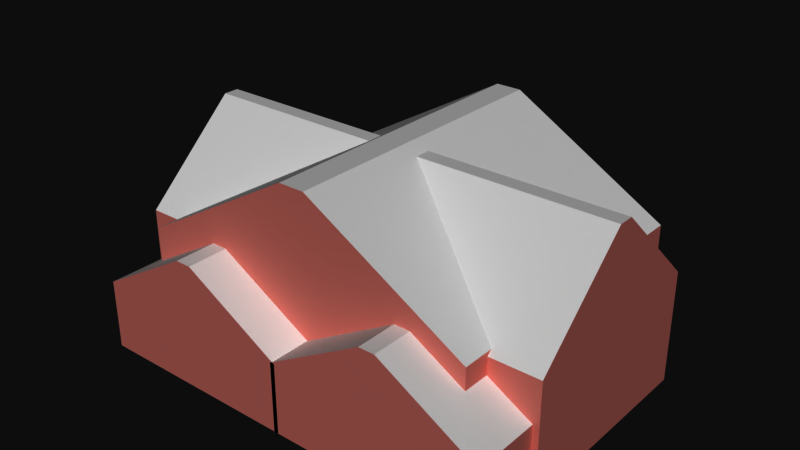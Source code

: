 # Source: houseAmerican.blend  (saved by Blender 2.79.6; exported with 4.5.12 LTS)
import bpy
from mathutils import Matrix  # noqa: F401  (used for matrix-valued properties, if any)

bpy.ops.wm.read_factory_settings(use_empty=True)
scene = bpy.context.scene
scene.name = 'Scene'

# ---- collections
col_collection_1 = bpy.data.collections.new('Collection 1'); scene.collection.children.link(col_collection_1)
col_collection_1.hide_render = True
col_collection_1.hide_viewport = True
col_collection_2 = bpy.data.collections.new('Collection 2'); scene.collection.children.link(col_collection_2)
col_collection_2.hide_render = True
col_collection_2.hide_viewport = True
col_collection_3 = bpy.data.collections.new('Collection 3'); scene.collection.children.link(col_collection_3)

# ---- materials (node trees are filled in below, after node groups)
mat_untitled = bpy.data.materials.new('Untitled')
mat_untitled.alpha_threshold = 0.0
mat_untitled.roughness = 0.5
mat_material = bpy.data.materials.new('Material')
mat_material.alpha_threshold = 0.0
mat_material.roughness = 0.5

# ---- material node trees
mat_untitled.use_nodes = True; mat_untitled.node_tree.nodes.clear()
_N = mat_untitled.node_tree.nodes; _L = mat_untitled.node_tree.links
n0 = _N.new('ShaderNodeOutputMaterial'); n0.name = 'Material Output'; n0.location = (300, 300)
n1 = _N.new('ShaderNodeBsdfDiffuse'); n1.name = 'Diffuse BSDF'; n1.location = (10, 300)
n1.inputs[0].default_value = (0.8, 0.412, 0.3712, 1.0)
_L.new(n1.outputs[0], n0.inputs[0])
n0.is_active_output = True
mat_material.use_nodes = True; mat_material.node_tree.nodes.clear()
_N = mat_material.node_tree.nodes; _L = mat_material.node_tree.links
n0 = _N.new('ShaderNodeOutputMaterial'); n0.name = 'Material Output'; n0.location = (300, 300)
n1 = _N.new('ShaderNodeBsdfDiffuse'); n1.name = 'Diffuse BSDF'; n1.location = (10, 300)
_L.new(n1.outputs[0], n0.inputs[0])
n0.is_active_output = True

# ---- world
world_world = bpy.data.worlds.new('World'); scene.world = world_world
world_world.color = (0.05088, 0.05088, 0.05088)
world_world.use_sun_shadow = False
world_world.sun_shadow_jitter_overblur = 0.0

# ---- meshes
me_plane = bpy.data.meshes.new('Plane')
me_plane.from_pydata([(-2.655, -2.099, -0.02161), (5.029, -2.099, -0.02161), (-2.655, 3.089, -0.02161), (5.029, 3.089, -0.02161), (-2.655, -2.099, 3.653), (5.029, -2.099, 3.653), (-2.655, 3.089, 3.653), (5.029, 3.089, 3.653), (-2.655, -2.099, 3.653), (5.029, -2.099, 3.653), (-2.655, 3.089, 3.653), (5.029, 3.089, 3.653), (0.8984, 3.089, 6.617), (0.8984, -2.099, 6.617), (1.476, -2.099, 6.617), (1.476, 3.089, 6.617), (-5.194, -4.591, 0.0), (1.177, -4.591, 0.0), (-5.194, 3.205, 0.0), (1.177, 3.205, 0.0), (-5.194, -4.591, 2.324), (1.177, -4.591, 2.324), (-5.194, 3.205, 2.324), (1.177, 3.205, 2.324), (-5.194, -4.591, 2.324), (1.177, -4.591, 2.324), (-5.194, 3.205, 2.324), (1.177, 3.205, 2.324), (-2.248, 3.205, 4.198), (-2.248, -4.591, 4.198), (-1.769, -4.591, 4.198), (-1.769, 3.205, 4.198), (-0.3577, -4.559, -0.02161), (5.085, -4.559, -0.02161), (-0.3577, 0.6294, -0.02161), (5.085, 0.6294, -0.02161), (-0.3577, -4.559, 1.964), (5.085, -4.559, 1.964), (-0.3577, 0.6294, 1.964), (5.085, 0.6294, 1.964), (-0.3577, -4.559, 1.964), (5.085, -4.559, 1.964), (-0.3577, 0.6294, 1.964), (5.085, 0.6294, 1.964), (2.159, 0.6294, 3.564), (2.159, -4.559, 3.564), (2.568, -4.559, 3.564), (2.568, 0.6294, 3.564)], [], [(0, 2, 3, 1), (4, 5, 7, 6), (3, 2, 6, 7), (0, 1, 5, 4), (1, 3, 7, 5), (2, 0, 4, 6), (8, 10, 11, 9), (13, 14, 15, 12), (9, 11, 15, 14), (10, 8, 13, 12), (11, 10, 12, 15), (8, 9, 14, 13), (16, 18, 19, 17), (20, 21, 23, 22), (19, 18, 22, 23), (16, 17, 21, 20), (17, 19, 23, 21), (18, 16, 20, 22), (24, 26, 27, 25), (29, 30, 31, 28), (25, 27, 31, 30), (26, 24, 29, 28), (27, 26, 28, 31), (24, 25, 30, 29), (32, 34, 35, 33), (36, 37, 39, 38), (35, 34, 38, 39), (32, 33, 37, 36), (33, 35, 39, 37), (34, 32, 36, 38), (40, 42, 43, 41), (45, 46, 47, 44), (41, 43, 47, 46), (42, 40, 45, 44), (43, 42, 44, 47), (40, 41, 46, 45)])
me_plane.polygons.foreach_set('material_index', [0, 0, 0, 0, 0, 0, 0, 1, 1, 1, 0, 0, 0, 0, 0, 0, 0, 0, 0, 1, 1, 1, 0, 0, 0, 0, 0, 0, 0, 0, 0, 1, 1, 1, 0, 0])
_uv = me_plane.uv_layers.new(name='UVMap')
_uv.uv.foreach_set('vector', [0.0, 0.0, 0.0, 0.0, 0.0, 0.0, 0.0, 0.0, 0.0, 0.0, 0.0, 0.0, 0.0, 0.0, 0.0, 0.0, 0.7083, 0.3388, 0.0001603, 0.3388, 0.0001603, 0.0001603, 0.7083, 0.0001603, 0.0001998, 0.0001998, 0.65, 0.0001999, 0.65, 0.311, 0.0001999, 0.311, 0.0001338, 0.0001338, 0.9163, 0.0001338, 0.9163, 0.6491, 0.0001339, 0.6491, 0.0, 0.0, 0.0, 0.0, 0.0, 0.0, 0.0, 0.0, 0.0, 0.0, 0.0, 0.0, 0.0, 0.0, 0.0, 0.0, 0.0, 0.0, 0.0, 0.0, 0.0, 0.0, 0.0, 0.0, 0.0, 0.0, 0.0, 0.0, 0.0, 0.0, 0.0, 0.0, 0.0, 0.0, 0.0, 0.0, 0.0, 0.0, 0.0, 0.0, 0.7083, 0.6123, 0.0001603, 0.6123, 0.3276, 0.3392, 0.3808, 0.3392, 0.0001998, 0.3114, 0.65, 0.3114, 0.3495, 0.562, 0.3007, 0.562, 0.0, 0.0, 0.0, 0.0, 0.0, 0.0, 0.0, 0.0, 0.0, 0.0, 0.0, 0.0, 0.0, 0.0, 0.0, 0.0, 0.5874, 0.8268, 0.0001603, 0.8268, 0.0001603, 0.6126, 0.5874, 0.6126, 0.0001998, 0.5624, 0.5391, 0.5624, 0.5391, 0.759, 0.0001999, 0.759, 0.0, 0.0, 0.0, 0.0, 0.0, 0.0, 0.0, 0.0, 0.9999, 0.2981, 5.459e-05, 0.2981, 5.459e-05, 5.459e-05, 0.9999, 5.459e-05, 0.0, 0.0, 0.0, 0.0, 0.0, 0.0, 0.0, 0.0, 0.0, 0.0, 0.0, 0.0, 0.0, 0.0, 0.0, 0.0, 0.0, 0.0, 0.0, 0.0, 0.0, 0.0, 0.0, 0.0, 0.0, 0.0, 0.0, 0.0, 0.0, 0.0, 0.0, 0.0, 0.5874, 0.9998, 0.0001603, 0.9998, 0.2717, 0.8271, 0.3158, 0.8271, 0.0001998, 0.7594, 0.5391, 0.7594, 0.2899, 0.9179, 0.2494, 0.9179, 0.0, 0.0, 0.0, 0.0, 0.0, 0.0, 0.0, 0.0, 0.0, 0.0, 0.0, 0.0, 0.0, 0.0, 0.0, 0.0, 0.0, 0.0, 0.0, 0.0, 0.0, 0.0, 0.0, 0.0, 0.5395, 0.5624, 0.9998, 0.5624, 0.9998, 0.7303, 0.5395, 0.7303, 0.0001338, 0.6493, 0.9163, 0.6493, 0.9163, 0.9999, 0.0001339, 0.9999, 0.0, 0.0, 0.0, 0.0, 0.0, 0.0, 0.0, 0.0, 0.0, 0.0, 0.0, 0.0, 0.0, 0.0, 0.0, 0.0, 0.0, 0.0, 0.0, 0.0, 0.0, 0.0, 0.0, 0.0, 0.0, 0.0, 0.0, 0.0, 0.0, 0.0, 0.0, 0.0, 0.0, 0.0, 0.0, 0.0, 0.0, 0.0, 0.0, 0.0, 0.0, 0.0, 0.0, 0.0, 0.0, 0.0, 0.0, 0.0, 0.5395, 0.7307, 0.9998, 0.7307, 0.7869, 0.8661, 0.7523, 0.8661])
me_plane.materials.append(mat_untitled)
me_plane.materials.append(mat_material)
me_plane.use_remesh_preserve_volume = False
me_plane.use_remesh_preserve_attributes = False
me_plane.use_mirror_vertex_groups = False
me_plane.update()
me_plane_007 = bpy.data.meshes.new('Plane.007')
me_plane_007.from_pydata([(-2.15, -3.898, 0.0), (4.222, -3.898, 0.0), (-2.15, 3.898, 0.0), (4.222, 3.898, 0.0), (-2.15, -3.898, 2.324), (4.222, -3.898, 2.324), (-2.15, 3.898, 2.324), (4.222, 3.898, 2.324), (-2.15, -3.898, 2.324), (4.222, -3.898, 2.324), (-2.15, 3.898, 2.324), (4.222, 3.898, 2.324), (0.7968, 3.898, 4.198), (0.7968, -3.898, 4.198), (1.276, -3.898, 4.198), (1.276, 3.898, 4.198), (-4.744, -4.497, -0.02161), (0.6987, -4.497, -0.02161), (-4.744, 4.309, -0.02161), (0.6987, 4.309, -0.02161), (-4.744, -4.497, 1.784), (0.6987, -4.497, 1.784), (-4.744, 4.309, 1.784), (0.6987, 4.309, 1.784), (-4.744, -4.497, 1.784), (0.6987, -4.497, 1.784), (-4.744, 4.309, 1.784), (0.6987, 4.309, 1.784), (-2.227, 4.309, 3.24), (-2.227, -4.497, 3.24), (-1.818, -4.497, 3.24), (-1.818, 4.309, 3.24), (-1.487, -0.5592, -0.02161), (3.687, -0.5592, -0.02161), (-1.487, 2.935, -0.02161), (3.687, 2.935, -0.02161), (-1.487, -0.5592, 3.114), (3.687, -0.5592, 3.114), (-1.487, 2.935, 3.114), (3.687, 2.935, 3.114), (-1.487, -0.5592, 3.114), (3.687, -0.5592, 3.114), (-1.487, 2.935, 3.114), (3.687, 2.935, 3.114), (0.9053, 2.935, 5.643), (0.9053, -0.5592, 5.643), (1.294, -0.5592, 5.643), (1.294, 2.935, 5.643)], [], [(0, 2, 3, 1), (4, 5, 7, 6), (3, 2, 6, 7), (0, 1, 5, 4), (1, 3, 7, 5), (2, 0, 4, 6), (8, 10, 11, 9), (13, 14, 15, 12), (9, 11, 15, 14), (10, 8, 13, 12), (11, 10, 12, 15), (8, 9, 14, 13), (16, 18, 19, 17), (20, 21, 23, 22), (19, 18, 22, 23), (16, 17, 21, 20), (17, 19, 23, 21), (18, 16, 20, 22), (24, 26, 27, 25), (29, 30, 31, 28), (25, 27, 31, 30), (26, 24, 29, 28), (27, 26, 28, 31), (24, 25, 30, 29), (32, 34, 35, 33), (36, 37, 39, 38), (35, 34, 38, 39), (32, 33, 37, 36), (33, 35, 39, 37), (34, 32, 36, 38), (40, 42, 43, 41), (45, 46, 47, 44), (41, 43, 47, 46), (42, 40, 45, 44), (43, 42, 44, 47), (40, 41, 46, 45)])
me_plane_007.polygons.foreach_set('material_index', [0, 0, 0, 0, 0, 0, 0, 1, 1, 1, 0, 0, 0, 0, 0, 0, 0, 0, 0, 1, 1, 1, 0, 0, 0, 0, 0, 0, 0, 0, 0, 1, 1, 1, 0, 0])
_uv = me_plane_007.uv_layers.new(name='UVMap')
_uv.uv.foreach_set('vector', [0.0, 0.0, 0.0, 0.0, 0.0, 0.0, 0.0, 0.0, 0.0, 0.0, 0.0, 0.0, 0.0, 0.0, 0.0, 0.0, 0.5877, 0.692, 0.0001927, 0.692, 0.0001927, 0.4777, 0.5877, 0.4777, 0.0001967, 0.2957, 0.5999, 0.2957, 0.5999, 0.5145, 0.0001967, 0.5145, 9.713e-05, 9.704e-05, 0.9999, 9.727e-05, 0.9999, 0.2981, 9.704e-05, 0.2981, 0.0, 0.0, 0.0, 0.0, 0.0, 0.0, 0.0, 0.0, 0.0, 0.0, 0.0, 0.0, 0.0, 0.0, 0.0, 0.0, 0.0, 0.0, 0.0, 0.0, 0.0, 0.0, 0.0, 0.0, 0.0, 0.0, 0.0, 0.0, 0.0, 0.0, 0.0, 0.0, 0.0, 0.0, 0.0, 0.0, 0.0, 0.0, 0.0, 0.0, 0.5877, 0.8652, 0.0001927, 0.8652, 0.2719, 0.6924, 0.316, 0.6924, 0.0001967, 0.7534, 0.5999, 0.7534, 0.3226, 0.9298, 0.2775, 0.9298, 0.0, 0.0, 0.0, 0.0, 0.0, 0.0, 0.0, 0.0, 0.0, 0.0, 0.0, 0.0, 0.0, 0.0, 0.0, 0.0, 0.7916, 0.4003, 0.2897, 0.4003, 0.2897, 0.2339, 0.7916, 0.2339, 0.4876, 0.0001967, 0.9998, 0.0001967, 0.9998, 0.1701, 0.4876, 0.1701, 0.0, 0.0, 0.0, 0.0, 0.0, 0.0, 0.0, 0.0, 1.0, 0.205, 4.527e-05, 0.205, 4.527e-05, 4.527e-05, 1.0, 4.527e-05, 0.0, 0.0, 0.0, 0.0, 0.0, 0.0, 0.0, 0.0, 0.0, 0.0, 0.0, 0.0, 0.0, 0.0, 0.0, 0.0, 0.0, 0.0, 0.0, 0.0, 0.0, 0.0, 0.0, 0.0, 0.0, 0.0, 0.0, 0.0, 0.0, 0.0, 0.0, 0.0, 0.502, 0.9998, 0.0001927, 0.9998, 0.2323, 0.8656, 0.27, 0.8656, 0.4876, 0.5149, 0.9998, 0.5149, 0.7629, 0.6519, 0.7244, 0.6519, 0.0, 0.0, 0.0, 0.0, 0.0, 0.0, 0.0, 0.0, 0.0, 0.0, 0.0, 0.0, 0.0, 0.0, 0.0, 0.0, 0.2894, 0.0001927, 0.2894, 0.4773, 0.0001928, 0.4773, 0.0001927, 0.0001928, 0.0001967, 0.0001967, 0.4872, 0.0001967, 0.4872, 0.2953, 0.0001967, 0.2953, 9.704e-05, 0.2983, 0.4482, 0.2983, 0.4482, 0.7005, 9.704e-05, 0.7005, 0.0, 0.0, 0.0, 0.0, 0.0, 0.0, 0.0, 0.0, 0.0, 0.0, 0.0, 0.0, 0.0, 0.0, 0.0, 0.0, 0.0, 0.0, 0.0, 0.0, 0.0, 0.0, 0.0, 0.0, 0.0, 0.0, 0.0, 0.0, 0.0, 0.0, 0.0, 0.0, 0.0, 0.0, 0.0, 0.0, 0.0, 0.0, 0.0, 0.0, 0.7668, 0.2335, 0.2897, 0.2333, 0.5104, 0.0001927, 0.5463, 0.0002051, 0.0001967, 0.5149, 0.4872, 0.515, 0.2619, 0.753, 0.2253, 0.753])
me_plane_007.materials.append(mat_untitled)
me_plane_007.materials.append(mat_material)
me_plane_007.use_remesh_preserve_volume = False
me_plane_007.use_remesh_preserve_attributes = False
me_plane_007.use_mirror_vertex_groups = False
me_plane_007.update()
me_plane_008 = bpy.data.meshes.new('Plane.008')
me_plane_008.from_pydata([(5.542, -2.746, -0.02161), (5.542, 2.696, -0.02161), (-5.822, -2.746, -0.02161), (-5.822, 2.696, -0.02161), (5.542, -2.746, 2.876), (5.542, 2.696, 2.876), (-5.822, -2.746, 2.876), (-5.822, 2.696, 2.876), (5.542, -2.746, 2.876), (5.542, 2.696, 2.876), (-5.822, -2.746, 2.876), (-5.822, 2.696, 2.876), (-5.822, -0.2296, 5.213), (5.542, -0.2296, 5.213), (5.542, 0.1794, 5.213), (-5.822, 0.1794, 5.213), (-4.823, -3.451, -0.02161), (4.255, -3.451, -0.02161), (-4.823, 4.297, -0.02161), (4.255, 4.297, -0.02161), (-4.823, -3.451, 2.99), (4.255, -3.451, 2.99), (-4.823, 4.297, 2.99), (4.255, 4.297, 2.99), (-4.823, -3.451, 2.99), (4.255, -3.451, 2.99), (-4.823, 4.297, 2.99), (4.255, 4.297, 2.99), (-0.6248, 4.297, 5.418), (-0.6248, -3.451, 5.418), (0.05741, -3.451, 5.418), (0.05741, 4.297, 5.418), (-0.05663, -4.521, -0.02161), (5.386, -4.521, -0.02161), (-0.05663, -0.001976, -0.02161), (5.386, -0.001976, -0.02161), (-0.05663, -4.521, 1.784), (5.386, -4.521, 1.784), (-0.05663, -0.001976, 1.784), (5.386, -0.001976, 1.784), (-0.05663, -4.521, 1.784), (5.386, -4.521, 1.784), (-0.05663, -0.001976, 1.784), (5.386, -0.001976, 1.784), (2.46, -0.001976, 3.24), (2.46, -4.521, 3.24), (2.869, -4.521, 3.24), (2.869, -0.001976, 3.24), (-5.39, -4.521, -0.02161), (0.05221, -4.521, -0.02161), (-5.39, -0.001976, -0.02161), (0.05221, -0.001976, -0.02161), (-5.39, -4.521, 1.784), (0.05221, -4.521, 1.784), (-5.39, -0.001976, 1.784), (0.05221, -0.001976, 1.784), (-5.39, -4.521, 1.784), (0.05221, -4.521, 1.784), (-5.39, -0.001976, 1.784), (0.05221, -0.001976, 1.784), (-2.874, -0.001976, 3.24), (-2.874, -4.521, 3.24), (-2.465, -4.521, 3.24), (-2.465, -0.001976, 3.24)], [], [(0, 2, 3, 1), (4, 5, 7, 6), (3, 2, 6, 7), (0, 1, 5, 4), (1, 3, 7, 5), (2, 0, 4, 6), (8, 10, 11, 9), (13, 14, 15, 12), (9, 11, 15, 14), (10, 8, 13, 12), (11, 10, 12, 15), (8, 9, 14, 13), (16, 18, 19, 17), (20, 21, 23, 22), (19, 18, 22, 23), (16, 17, 21, 20), (17, 19, 23, 21), (18, 16, 20, 22), (24, 26, 27, 25), (29, 30, 31, 28), (25, 27, 31, 30), (26, 24, 29, 28), (27, 26, 28, 31), (24, 25, 30, 29), (32, 34, 35, 33), (36, 37, 39, 38), (35, 34, 38, 39), (32, 33, 37, 36), (33, 35, 39, 37), (34, 32, 36, 38), (40, 42, 43, 41), (45, 46, 47, 44), (41, 43, 47, 46), (42, 40, 45, 44), (43, 42, 44, 47), (40, 41, 46, 45), (48, 50, 51, 49), (52, 53, 55, 54), (51, 50, 54, 55), (48, 49, 53, 52), (49, 51, 55, 53), (50, 48, 52, 54), (56, 58, 59, 57), (61, 62, 63, 60), (57, 59, 63, 62), (58, 56, 61, 60), (59, 58, 60, 63), (56, 57, 62, 61)])
me_plane_008.polygons.foreach_set('material_index', [0, 0, 0, 0, 0, 0, 0, 1, 1, 1, 0, 0, 0, 0, 0, 0, 0, 0, 0, 1, 1, 1, 0, 0, 0, 0, 0, 0, 0, 0, 0, 1, 1, 1, 0, 0, 0, 0, 0, 0, 0, 0, 0, 1, 1, 1, 0, 0])
_uv = me_plane_008.uv_layers.new(name='UVMap')
_uv.uv.foreach_set('vector', [0.0, 0.0, 0.0, 0.0, 0.0, 0.0, 0.0, 0.0, 0.0, 0.0, 0.0, 0.0, 0.0, 0.0, 0.0, 0.0, 0.0, 0.0, 0.0, 0.0, 0.0, 0.0, 0.0, 0.0, 0.0001527, 0.3025, 0.5461, 0.3025, 0.5461, 0.5932, 0.0001528, 0.5932, 0.9999, 0.2551, 0.0001378, 0.2551, 0.0001378, 0.0001378, 0.9999, 0.0001378, 0.0002106, 0.0002109, 0.8685, 0.0002106, 0.8685, 0.2216, 0.0002107, 0.2216, 0.0, 0.0, 0.0, 0.0, 0.0, 0.0, 0.0, 0.0, 0.0, 0.0, 0.0, 0.0, 0.0, 0.0, 0.0, 0.0, 0.0, 0.0, 0.0, 0.0, 0.0, 0.0, 0.0, 0.0, 0.0, 0.0, 0.0, 0.0, 0.0, 0.0, 0.0, 0.0, 0.0, 0.0, 0.0, 0.0, 0.0, 0.0, 0.0, 0.0, 0.0001527, 0.5935, 0.5461, 0.5935, 0.2937, 0.8279, 0.2526, 0.8279, 0.0, 0.0, 0.0, 0.0, 0.0, 0.0, 0.0, 0.0, 0.0, 0.0, 0.0, 0.0, 0.0, 0.0, 0.0, 0.0, 0.7988, 0.5203, 0.0001378, 0.5203, 0.0001378, 0.2553, 0.7988, 0.2553, 0.0002106, 0.222, 0.6938, 0.222, 0.6938, 0.4521, 0.0002106, 0.4521, 0.0001527, 0.0001528, 0.7774, 0.0001527, 0.7774, 0.3022, 0.0001528, 0.3022, 0.0, 0.0, 0.0, 0.0, 0.0, 0.0, 0.0, 0.0, 0.0, 0.0, 0.0, 0.0, 0.0, 0.0, 0.0, 0.0, 0.0, 0.0, 0.0, 0.0, 0.0, 0.0, 0.0, 0.0, 0.0, 0.0, 0.0, 0.0, 0.0, 0.0, 0.0, 0.0, 0.0, 0.0, 0.0, 0.0, 0.0, 0.0, 0.0, 0.0, 0.7988, 0.7342, 0.0001378, 0.7342, 0.3695, 0.5206, 0.4295, 0.5206, 0.0002106, 0.4525, 0.6938, 0.4525, 0.3731, 0.6381, 0.321, 0.6381, 0.0, 0.0, 0.0, 0.0, 0.0, 0.0, 0.0, 0.0, 0.0, 0.0, 0.0, 0.0, 0.0, 0.0, 0.0, 0.0, 0.0, 0.0, 0.0, 0.0, 0.0, 0.0, 0.0, 0.0, 0.4165, 0.6385, 0.8323, 0.6385, 0.8323, 0.7765, 0.4165, 0.7765, 0.5465, 0.3025, 0.9998, 0.3027, 0.9998, 0.4838, 0.5464, 0.4837, 0.0, 0.0, 0.0, 0.0, 0.0, 0.0, 0.0, 0.0, 0.0, 0.0, 0.0, 0.0, 0.0, 0.0, 0.0, 0.0, 0.0, 0.0, 0.0, 0.0, 0.0, 0.0, 0.0, 0.0, 0.0, 0.0, 0.0, 0.0, 0.0, 0.0, 0.0, 0.0, 0.0, 0.0, 0.0, 0.0, 0.0, 0.0, 0.0, 0.0, 0.0, 0.0, 0.0, 0.0, 0.0, 0.0, 0.0, 0.0, 0.0002106, 0.8885, 0.4161, 0.8885, 0.2238, 0.9998, 0.1925, 0.9998, 0.0, 0.0, 0.0, 0.0, 0.0, 0.0, 0.0, 0.0, 0.0, 0.0, 0.0, 0.0, 0.0, 0.0, 0.0, 0.0, 0.0, 0.0, 0.0, 0.0, 0.0, 0.0, 0.0, 0.0, 0.0002106, 0.6385, 0.4161, 0.6385, 0.4161, 0.7765, 0.0002107, 0.7765, 0.0, 0.0, 0.0, 0.0, 0.0, 0.0, 0.0, 0.0, 0.0, 0.0, 0.0, 0.0, 0.0, 0.0, 0.0, 0.0, 0.0, 0.0, 0.0, 0.0, 0.0, 0.0, 0.0, 0.0, 0.0, 0.0, 0.0, 0.0, 0.0, 0.0, 0.0, 0.0, 0.0, 0.0, 0.0, 0.0, 0.0, 0.0, 0.0, 0.0, 0.0, 0.0, 0.0, 0.0, 0.0, 0.0, 0.0, 0.0, 0.0, 0.0, 0.0, 0.0, 0.0, 0.0, 0.0, 0.0, 0.0002106, 0.7769, 0.4161, 0.7769, 0.2238, 0.8881, 0.1925, 0.8881])
me_plane_008.materials.append(mat_untitled)
me_plane_008.materials.append(mat_material)
me_plane_008.use_remesh_preserve_volume = False
me_plane_008.use_remesh_preserve_attributes = False
me_plane_008.use_mirror_vertex_groups = False
me_plane_008.update()

# ---- objects
ob_house1 = bpy.data.objects.new('House1', me_plane)
ob_house2 = bpy.data.objects.new('House2', me_plane_007)
ob_house3 = bpy.data.objects.new('House3', me_plane_008)

# ---- transforms, parenting, visibility, modifiers, constraints
ob_house1.location = (0.0, 0.0, 0.0)
ob_house1.lineart.crease_threshold = 0.0
ob_house2.location = (0.0, 0.0, 0.0)
ob_house2.lineart.crease_threshold = 0.0
ob_house3.location = (0.0, 0.0, 2.384e-07)
ob_house3.lineart.crease_threshold = 0.0

# ---- collection membership
col_collection_1.objects.link(ob_house1)
col_collection_2.objects.link(ob_house2)
col_collection_3.objects.link(ob_house3)

# ---- scene / render settings (as saved in the file)
scene.frame_start = 1; scene.frame_end = 250; scene.frame_set(1)
scene.render.engine = 'CYCLES'
scene.render.resolution_percentage = 50
scene.render.dither_intensity = 0.0
scene.cycles.use_denoising = False
scene.cycles.samples = 128
scene.cycles.sampling_pattern = 'TABULATED_SOBOL'
scene.cycles.use_adaptive_sampling = False
scene.cycles.use_light_tree = False
scene.cycles.max_bounces = 4
scene.view_settings.view_transform = 'Raw'
bpy.context.view_layer.update()

# ---- added for rendering (the .blend has no active camera and no usable light): camera, sun
cam_auto = bpy.data.cameras.new('AutoCamera')
cam_auto.lens = 50.0
cam_auto.sensor_width = 36.0
cam_auto.clip_end = 1000.0
ob_auto_camera = bpy.data.objects.new('AutoCamera', cam_auto)
scene.collection.objects.link(ob_auto_camera)
ob_auto_camera.location = (14.5592, -17.78, 15.0569)
ob_auto_camera.rotation_euler = (1.09748, -7.21219e-08, 0.694738)
scene.camera = ob_auto_camera
light_auto_sun = bpy.data.lights.new('AutoSun', 'SUN')
light_auto_sun.energy = 3.0
light_auto_sun.angle = 0.0523599
ob_auto_sun = bpy.data.objects.new('AutoSun', light_auto_sun)
scene.collection.objects.link(ob_auto_sun)
ob_auto_sun.rotation_euler = (0.872665, 0.174533, 0.523599)
bpy.context.view_layer.update()
